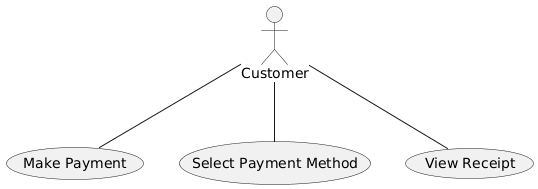

The diagram above was rendered by PlantUML. Its source (embedded in the PNG):
@startuml
actor Customer

Customer -- (Make Payment)
Customer -- (Select Payment Method)
Customer -- (View Receipt)
@enduml